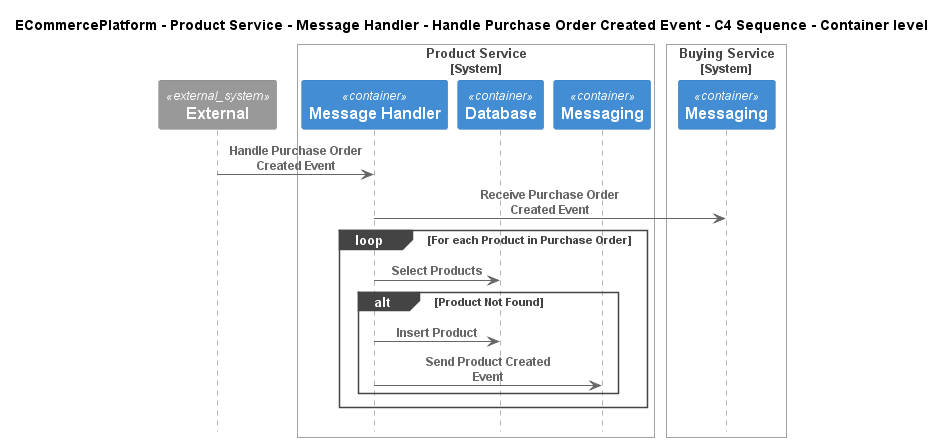

The diagram above was rendered by PlantUML. Its source (embedded in the PNG):
@startuml
!include ..\..\..\..\..\..\..\.c4s\C4_Sequence.puml

title ECommercePlatform - Product Service - Message Handler - Handle Purchase Order Created Event - C4 Sequence - Container level

System_Ext(C4InterFlow.SoftwareSystems.ExternalSystem, "External", "")

System_Boundary(ECommercePlatform.SoftwareSystems.ProductService, "Product Service")
    Container(ECommercePlatform.SoftwareSystems.ProductService.Containers.MessageHandler, "Message Handler", "", "")
    Container(ECommercePlatform.SoftwareSystems.ProductService.Containers.Database, "Database", "", "")
    Container(ECommercePlatform.SoftwareSystems.ProductService.Containers.Messaging, "Messaging", "", "")
Boundary_End()

System_Boundary(ECommercePlatform.SoftwareSystems.BuyingService, "Buying Service")
    Container(ECommercePlatform.SoftwareSystems.BuyingService.Containers.Messaging, "Messaging", "", "")
Boundary_End()

Rel(C4InterFlow.SoftwareSystems.ExternalSystem, ECommercePlatform.SoftwareSystems.ProductService.Containers.MessageHandler, "Handle Purchase Order Created Event")
Rel(ECommercePlatform.SoftwareSystems.ProductService.Containers.MessageHandler, ECommercePlatform.SoftwareSystems.BuyingService.Containers.Messaging, "Receive Purchase Order Created Event")
loop For each Product in Purchase Order
Rel(ECommercePlatform.SoftwareSystems.ProductService.Containers.MessageHandler, ECommercePlatform.SoftwareSystems.ProductService.Containers.Database, "Select Products")
alt Product Not Found
Rel(ECommercePlatform.SoftwareSystems.ProductService.Containers.MessageHandler, ECommercePlatform.SoftwareSystems.ProductService.Containers.Database, "Insert Product")
Rel(ECommercePlatform.SoftwareSystems.ProductService.Containers.MessageHandler, ECommercePlatform.SoftwareSystems.ProductService.Containers.Messaging, "Send Product Created Event")
end
end


@enduml